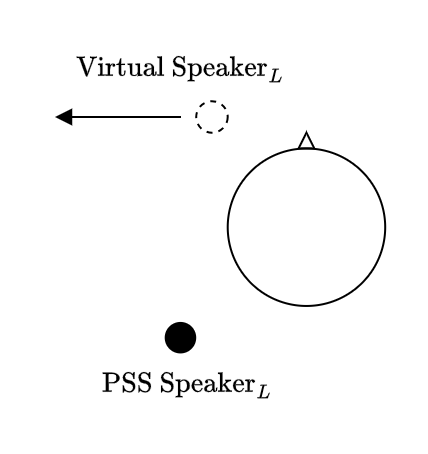

The diagram above was exported from draw.io. Its source (the exported page's mxGraphModel, read from the mxfile embedded in the PNG):
<mxGraphModel dx="1290" dy="629" grid="1" gridSize="3.937" guides="1" tooltips="1" connect="1" arrows="1" fold="1" page="1" pageScale="1" pageWidth="850" pageHeight="1100" math="1" shadow="0">
  <root>
    <mxCell id="0" />
    <mxCell id="1" parent="0" />
    <mxCell id="_w9DvuYEZRKHRyi-uwVa-1" value="" style="ellipse;whiteSpace=wrap;html=1;aspect=fixed;fillColor=none;direction=south;" parent="1" vertex="1">
      <mxGeometry x="165.357" y="78.74" width="78.74" height="78.74" as="geometry" />
    </mxCell>
    <mxCell id="Q4mMQzhijS0ql5pE8Mcd-1" value="$$\text{Virtual Speaker}_L$$" style="text;html=1;align=center;verticalAlign=middle;whiteSpace=wrap;rounded=0;" parent="1" vertex="1">
      <mxGeometry x="110.24" y="31.5" width="63" height="15.75" as="geometry" />
    </mxCell>
    <mxCell id="_w9DvuYEZRKHRyi-uwVa-29" value="" style="shape=ellipse;fillColor=none;strokeColor=default;html=1;sketch=0;dashed=1;" parent="1" vertex="1">
      <mxGeometry x="149.606" y="55.117999999999995" width="15.748" height="15.748" as="geometry" />
    </mxCell>
    <mxCell id="1t14NogyH68EmcCiOvoQ-9" value="" style="endArrow=block;html=1;rounded=0;endFill=1;" parent="1" edge="1">
      <mxGeometry width="50" height="50" relative="1" as="geometry">
        <mxPoint x="142" y="63" as="sourcePoint" />
        <mxPoint x="79" y="63" as="targetPoint" />
      </mxGeometry>
    </mxCell>
    <mxCell id="1t14NogyH68EmcCiOvoQ-11" value="" style="triangle;whiteSpace=wrap;html=1;direction=north;fillColor=none;" parent="1" vertex="1">
      <mxGeometry x="200.78999999999996" y="70.86" width="7.87" height="7.87" as="geometry" />
    </mxCell>
    <mxCell id="BbR9aXxU2Q_pshdZKvOT-8" value="" style="shape=ellipse;fillColor=#000000;strokeColor=none;html=1;sketch=0;dashed=1;" parent="1" vertex="1">
      <mxGeometry x="133.86" y="165.46200000000002" width="15.748" height="15.748" as="geometry" />
    </mxCell>
    <mxCell id="BbR9aXxU2Q_pshdZKvOT-10" value="$$\text{PSS Speaker}_L$$" style="text;html=1;align=center;verticalAlign=middle;whiteSpace=wrap;rounded=0;" parent="1" vertex="1">
      <mxGeometry x="114.17399999999998" y="189.08399999999997" width="63" height="15.75" as="geometry" />
    </mxCell>
  </root>
</mxGraphModel>